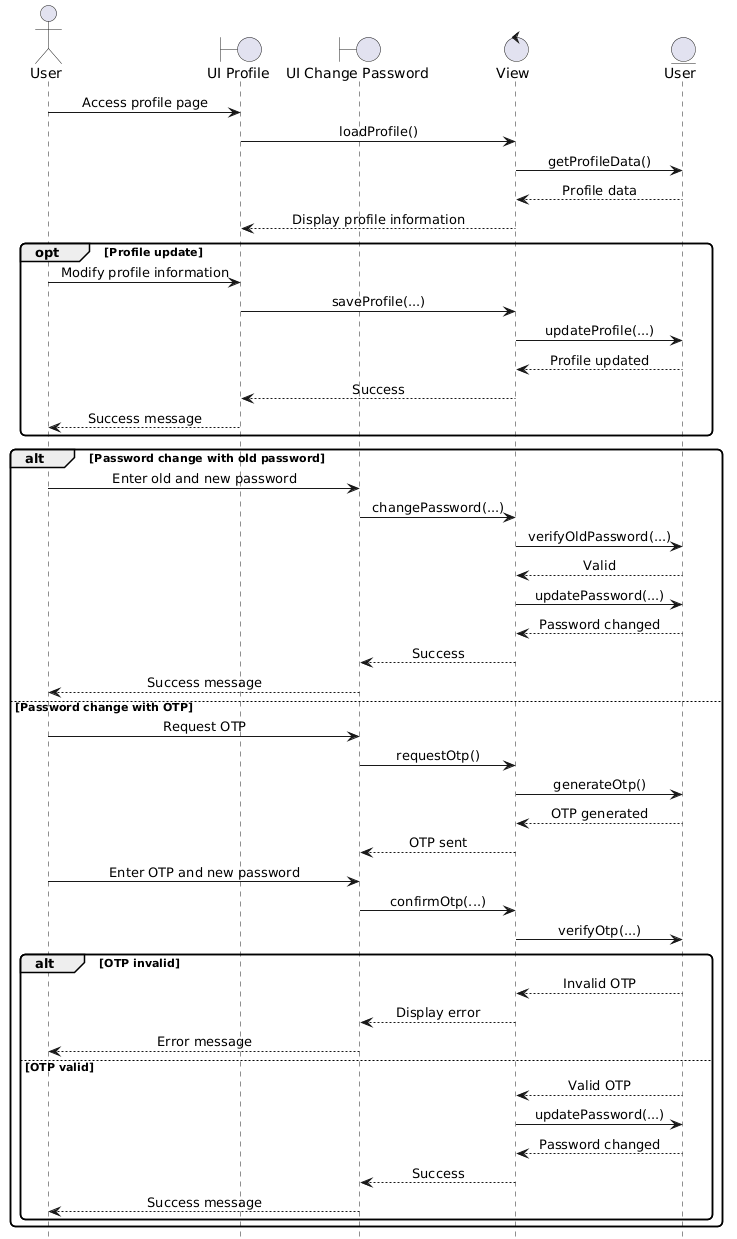

The diagram above was rendered by PlantUML. Its source (embedded in the PNG):
@startuml
hide footbox
skinparam shadowing false
skinparam roundcorner 10
skinparam sequenceMessageAlign center

actor User
boundary "UI Profile" as UI1
boundary "UI Change Password" as UI2
control "View" as V
entity "User" as U

User -> UI1 : Access profile page
UI1 -> V : loadProfile()
V -> U : getProfileData()
U --> V : Profile data
V --> UI1 : Display profile information

opt Profile update
    User -> UI1 : Modify profile information
    UI1 -> V : saveProfile(...)
    V -> U : updateProfile(...)
    U --> V : Profile updated
    V --> UI1 : Success
    UI1 --> User : Success message
end

alt Password change with old password
    User -> UI2 : Enter old and new password
    UI2 -> V : changePassword(...)
    V -> U : verifyOldPassword(...)
    U --> V : Valid
    V -> U : updatePassword(...)
    U --> V : Password changed
    V --> UI2 : Success
    UI2 --> User : Success message
else Password change with OTP
    User -> UI2 : Request OTP
    UI2 -> V : requestOtp()
    V -> U : generateOtp()
    U --> V : OTP generated
    V --> UI2 : OTP sent

    User -> UI2 : Enter OTP and new password
    UI2 -> V : confirmOtp(...)
    V -> U : verifyOtp(...)

    alt OTP invalid
        U --> V : Invalid OTP
        V --> UI2 : Display error
        UI2 --> User : Error message
    else OTP valid
        U --> V : Valid OTP
        V -> U : updatePassword(...)
        U --> V : Password changed
        V --> UI2 : Success
        UI2 --> User : Success message
    end
end
@enduml